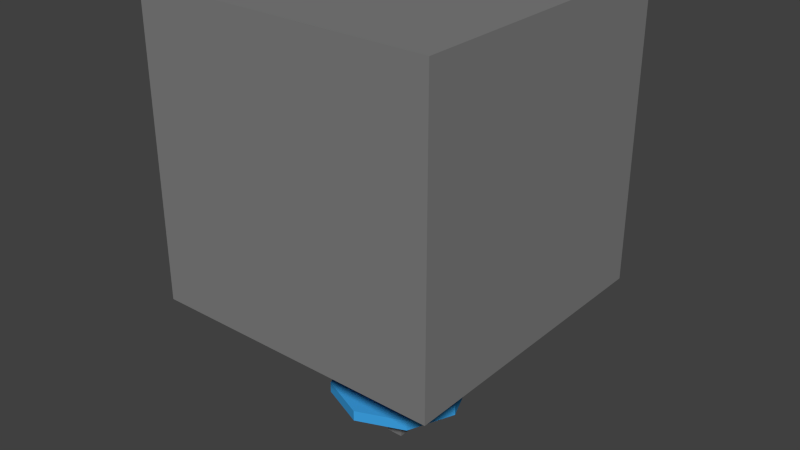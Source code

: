 # Source: CubeBin.blend  (saved by Blender 2.76.0; exported with 4.5.12 LTS)
import bpy
from mathutils import Matrix  # noqa: F401  (used for matrix-valued properties, if any)

bpy.ops.wm.read_factory_settings(use_empty=True)
scene = bpy.context.scene
scene.name = 'Scene'

# ---- collections
col_collection_1 = bpy.data.collections.new('Collection 1'); scene.collection.children.link(col_collection_1)

# ---- materials (node trees are filled in below, after node groups)
mat_cubeexterior = bpy.data.materials.new('CubeExterior')
mat_cubeexterior.alpha_threshold = 0.0
mat_cubeexterior.use_transparent_shadow = False
mat_cubeexterior.diffuse_color = (0.214, 0.214, 0.214, 1.0)
mat_cubeexterior.roughness = 0.5
mat_cubeintcolor = bpy.data.materials.new('CubeIntColor')
mat_cubeintcolor.alpha_threshold = 0.0
mat_cubeintcolor.use_transparent_shadow = False
mat_cubeintcolor.diffuse_color = (0.8, 0.03462, 0.03104, 1.0)
mat_cubeintcolor.roughness = 0.5
mat_cubeintcolor.line_color = (0.0, 0.0, 0.0, 1.0)
mat_hoverplate = bpy.data.materials.new('HoverPlate')
mat_hoverplate.alpha_threshold = 0.0
mat_hoverplate.use_transparent_shadow = False
mat_hoverplate.diffuse_color = (0.04937, 0.3737, 0.8, 1.0)
mat_hoverplate.roughness = 0.5

# ---- material node trees

# ---- world
world_world = bpy.data.worlds.new('World'); scene.world = world_world
world_world.color = (0.05088, 0.05088, 0.05088)
world_world.use_sun_shadow = False
world_world.sun_shadow_jitter_overblur = 0.0
world_world.cycles.sampling_method = 'MANUAL'
world_world.cycles.sample_map_resolution = 256

# ---- meshes
me_cube_001 = bpy.data.meshes.new('Cube.001')
me_cube_001.from_pydata([(-1.0, -1.0, -1.0), (-1.0, -1.0, 1.0), (-1.0, 1.0, -1.0), (-1.0, 1.0, 1.0), (1.0, -1.0, -1.0), (1.0, -1.0, 1.0), (1.0, 1.0, -1.0), (1.0, 1.0, 1.0), (-0.7812, -0.7812, 1.0), (-0.7812, 0.7812, 1.0), (0.7812, 0.7812, 1.0), (0.7812, -0.7812, 1.0), (-0.7812, -0.7812, -0.7024), (-0.7812, 0.7812, -0.7024), (0.7812, 0.7812, -0.7024), (0.7812, -0.7812, -0.7024), (-1.0, -0.1891, -0.1891), (-1.0, -0.1891, 0.1891), (-1.0, 0.1891, 0.1891), (-1.0, 0.1891, -0.1891), (-2.099, -0.05575, -0.05575), (-2.099, -0.05575, 0.05575), (-2.099, 0.05575, 0.05575), (-2.099, 0.05575, -0.05575), (-1.69, 0.4581, -1.899e-07), (-1.763, 0.4581, -1.303e-07), (-1.447, 0.4581, -1.065e-07), (-1.374, 0.4581, -1.661e-07), (-1.447, 0.324, -0.324), (-1.374, 0.324, -0.324), (-1.447, -2.235e-08, -0.4581), (-1.374, -2.235e-08, -0.4581), (-1.447, -0.324, -0.324), (-1.374, -0.324, -0.324), (-1.447, -0.4581, -4.686e-08), (-1.374, -0.4581, -1.065e-07), (-1.447, -0.324, 0.324), (-1.374, -0.324, 0.324), (-1.447, 0.0, 0.4581), (-1.374, 0.0, 0.4581), (-1.447, 0.324, 0.324), (-1.374, 0.324, 0.324), (-1.763, 0.324, -0.324), (-1.69, 0.324, -0.324), (-1.763, -2.235e-08, -0.4581), (-1.69, -2.235e-08, -0.4581), (-1.763, -0.324, -0.324), (-1.69, -0.324, -0.324), (-1.763, -0.4581, -7.073e-08), (-1.69, -0.4581, -1.303e-07), (-1.763, -0.324, 0.324), (-1.69, -0.324, 0.324), (-1.763, 0.0, 0.4581), (-1.69, 0.0, 0.4581), (-1.763, 0.324, 0.324), (-1.69, 0.324, 0.324)], [], [(0, 1, 17, 16), (3, 7, 6, 2), (7, 5, 4, 6), (5, 1, 0, 4), (0, 2, 6, 4), (7, 3, 9, 10), (8, 11, 15, 12), (5, 7, 10, 11), (3, 1, 8, 9), (1, 5, 11, 8), (15, 14, 13, 12), (10, 9, 13, 14), (11, 10, 14, 15), (9, 8, 12, 13), (19, 16, 20, 23), (2, 0, 16, 19), (1, 3, 18, 17), (3, 2, 19, 18), (21, 22, 23, 20), (17, 18, 22, 21), (18, 19, 23, 22), (16, 17, 21, 20), (50, 51, 53, 52), (26, 27, 29, 28), (48, 49, 51, 50), (28, 29, 31, 30), (46, 47, 49, 48), (30, 31, 33, 32), (25, 42, 44, 46, 48, 50, 52, 54), (44, 45, 47, 46), (32, 33, 35, 34), (52, 53, 55, 54), (42, 43, 45, 44), (34, 35, 37, 36), (54, 55, 24, 25), (25, 24, 43, 42), (36, 37, 39, 38), (29, 27, 41, 39, 37, 35, 33, 31), (40, 41, 27, 26), (38, 39, 41, 40), (43, 24, 55, 53, 51, 49, 47, 45), (26, 28, 30, 32, 34, 36, 38, 40)])
me_cube_001.polygons.foreach_set('material_index', [0, 0, 0, 0, 0, 0, 1, 0, 0, 0, 1, 1, 1, 1, 0, 0, 0, 0, 0, 0, 0, 0, 2, 2, 2, 2, 2, 2, 2, 2, 2, 2, 2, 2, 2, 2, 2, 2, 2, 2, 2, 2])
me_cube_001.materials.append(mat_cubeexterior)
me_cube_001.materials.append(mat_cubeintcolor)
me_cube_001.materials.append(mat_hoverplate)
me_cube_001.use_remesh_preserve_volume = False
me_cube_001.use_remesh_preserve_attributes = False
me_cube_001.use_mirror_vertex_groups = False
me_cube_001.update()

# ---- objects
ob_cube = bpy.data.objects.new('Cube', me_cube_001)

# ---- transforms, parenting, visibility, modifiers, constraints
ob_cube.location = (0.0, 0.0, 0.0)
ob_cube.rotation_euler = (-0.0, -1.571, 0.0)
ob_cube.scale = (0.15, 0.15, 0.15)
ob_cube.lineart.crease_threshold = 0.0

# ---- collection membership
col_collection_1.objects.link(ob_cube)

# ---- scene / render settings (as saved in the file)
scene.frame_start = 1; scene.frame_end = 250; scene.frame_set(1)
scene.render.engine = 'BLENDER_EEVEE_NEXT'
scene.render.resolution_percentage = 50
scene.render.dither_intensity = 0.0
scene.cycles.use_denoising = False
scene.cycles.samples = 10
scene.cycles.sampling_pattern = 'TABULATED_SOBOL'
scene.cycles.light_sampling_threshold = 0.0
scene.cycles.use_adaptive_sampling = False
scene.cycles.use_light_tree = False
scene.cycles.blur_glossy = 0.0
scene.cycles.pixel_filter_type = 'GAUSSIAN'
scene.cycles.sample_clamp_indirect = 0.0
scene.view_settings.view_transform = 'Standard'
bpy.context.view_layer.update()

# ---- added for rendering (the .blend has no active camera and no usable light): camera, sun
cam_auto = bpy.data.cameras.new('AutoCamera')
cam_auto.lens = 50.0
cam_auto.sensor_width = 36.0
cam_auto.clip_end = 1000.0
ob_auto_camera = bpy.data.objects.new('AutoCamera', cam_auto)
scene.collection.objects.link(ob_auto_camera)
ob_auto_camera.location = (0.582298, -0.698758, 0.38341)
ob_auto_camera.rotation_euler = (1.09748, -7.21219e-08, 0.694738)
scene.camera = ob_auto_camera
light_auto_sun = bpy.data.lights.new('AutoSun', 'SUN')
light_auto_sun.energy = 3.0
light_auto_sun.angle = 0.0523599
ob_auto_sun = bpy.data.objects.new('AutoSun', light_auto_sun)
scene.collection.objects.link(ob_auto_sun)
ob_auto_sun.rotation_euler = (0.872665, 0.174533, 0.523599)
bpy.context.view_layer.update()
